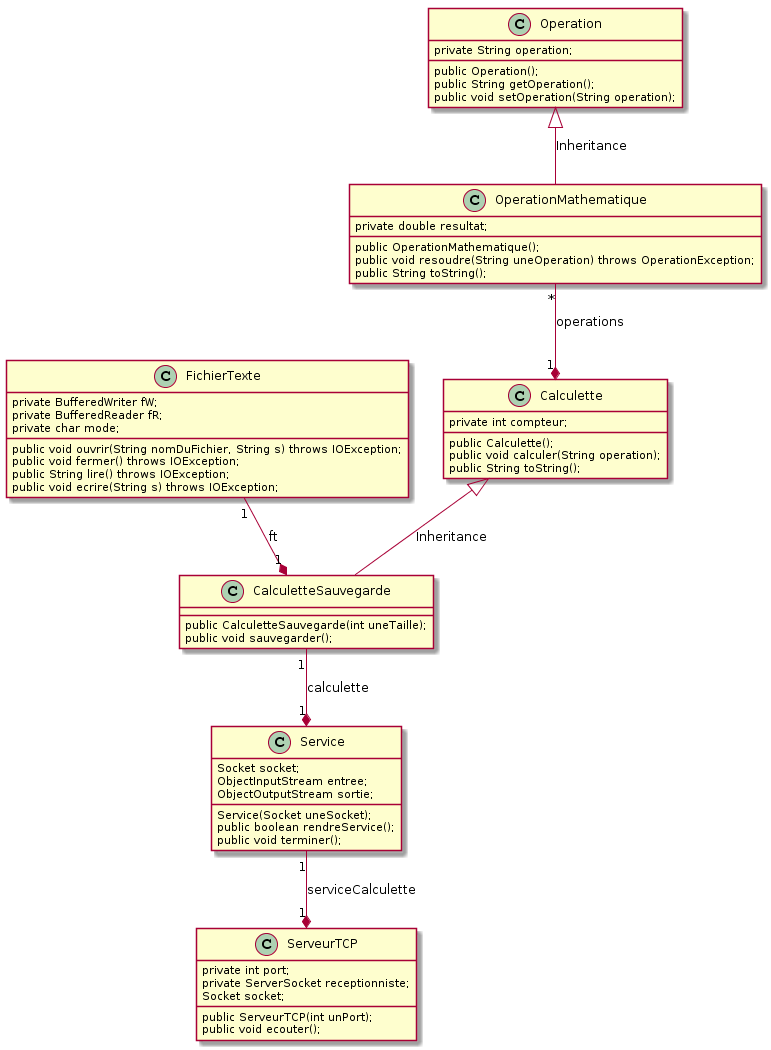

The diagram above was rendered by PlantUML. Its source (embedded in the PNG):
@startuml
class Operation {
    private String operation;

    public Operation(); 
    public String getOperation();
    public void setOperation(String operation);
}

class OperationMathematique {
    private double resultat;

    public OperationMathematique();
    public void resoudre(String uneOperation) throws OperationException;
    public String toString();
} 

class Calculette {
    private int compteur;

    public Calculette();
    public void calculer(String operation);
    public String toString();
} 

class CalculetteSauvegarde {
    public CalculetteSauvegarde(int uneTaille);
    public void sauvegarder();
}

class FichierTexte {
    private BufferedWriter fW;
    private BufferedReader fR;
    private char mode;

    public void ouvrir(String nomDuFichier, String s) throws IOException;
    public void fermer() throws IOException;
    public String lire() throws IOException;
    public void ecrire(String s) throws IOException;
}

class ServeurTCP {
    private int port;
    private ServerSocket receptionniste;
    Socket socket;

    public ServeurTCP(int unPort);
    public void ecouter();
}

class Service {
    Socket socket;
    ObjectInputStream entree;
    ObjectOutputStream sortie;

    Service(Socket uneSocket);
    public boolean rendreService();
    public void terminer();
}

Operation <|-down- OperationMathematique: Inheritance
Calculette "1" *-up- "*" OperationMathematique: operations
CalculetteSauvegarde "1" *-up- "1" FichierTexte: ft
Calculette <|-down- CalculetteSauvegarde: Inheritance
Service "1" *-up- "1" CalculetteSauvegarde: calculette
ServeurTCP "1" *-up- "1" Service: serviceCalculette
@enduml